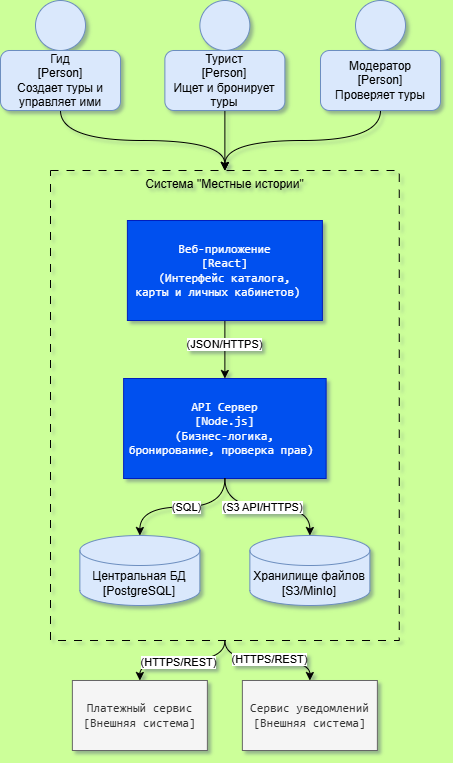

The diagram above was exported from draw.io. Its source (the exported page's mxGraphModel, read from the mxfile embedded in the PNG):
<mxGraphModel dx="1442" dy="979" grid="1" gridSize="10" guides="1" tooltips="1" connect="1" arrows="1" fold="1" page="1" pageScale="1" pageWidth="3300" pageHeight="4681" background="light-dark(#CCFF99,#121212)" math="0" shadow="1">
  <root>
    <mxCell id="0" />
    <mxCell id="1" parent="0" />
    <mxCell id="s49bYjDQqePlvC9k1C2h-30" edge="1" parent="1" source="s49bYjDQqePlvC9k1C2h-14" style="edgeStyle=orthogonalEdgeStyle;rounded=0;orthogonalLoop=1;jettySize=auto;html=1;entryX=0.5;entryY=0;entryDx=0;entryDy=0;curved=1;curveGeometry=1;" target="s49bYjDQqePlvC9k1C2h-16">
      <mxGeometry relative="1" as="geometry" />
    </mxCell>
    <mxCell id="s49bYjDQqePlvC9k1C2h-32" connectable="0" parent="s49bYjDQqePlvC9k1C2h-30" style="edgeLabel;html=1;align=center;verticalAlign=middle;resizable=0;points=[];" value="(HTTPS/REST)" vertex="1">
      <mxGeometry relative="1" x="0.0771" y="1" as="geometry">
        <mxPoint as="offset" />
      </mxGeometry>
    </mxCell>
    <mxCell id="s49bYjDQqePlvC9k1C2h-31" edge="1" parent="1" source="s49bYjDQqePlvC9k1C2h-14" style="edgeStyle=orthogonalEdgeStyle;rounded=0;orthogonalLoop=1;jettySize=auto;html=1;entryX=0.5;entryY=0;entryDx=0;entryDy=0;curved=1;curveGeometry=1;" target="s49bYjDQqePlvC9k1C2h-17">
      <mxGeometry relative="1" as="geometry" />
    </mxCell>
    <mxCell id="s49bYjDQqePlvC9k1C2h-33" connectable="0" parent="s49bYjDQqePlvC9k1C2h-31" style="edgeLabel;html=1;align=center;verticalAlign=middle;resizable=0;points=[];" value="(HTTPS/REST)" vertex="1">
      <mxGeometry relative="1" x="0.0468" y="2" as="geometry">
        <mxPoint as="offset" />
      </mxGeometry>
    </mxCell>
    <mxCell id="s49bYjDQqePlvC9k1C2h-14" parent="1" style="rounded=0;whiteSpace=wrap;html=1;verticalAlign=top;fillColor=none;dashed=1;dashPattern=8 8;" value="Система &quot;Местные истории&quot;" vertex="1">
      <mxGeometry height="470" width="348.75" x="210.01" y="570" as="geometry" />
    </mxCell>
    <mxCell id="s49bYjDQqePlvC9k1C2h-1" parent="1" style="ellipse;whiteSpace=wrap;html=1;shapeInside=1;aspect=fixed;fillColor=#dae8fc;strokeColor=#6c8ebf;" value="" vertex="1">
      <mxGeometry height="50" width="50" x="195" y="400" as="geometry" />
    </mxCell>
    <mxCell id="s49bYjDQqePlvC9k1C2h-18" edge="1" parent="1" source="s49bYjDQqePlvC9k1C2h-2" style="edgeStyle=orthogonalEdgeStyle;rounded=0;orthogonalLoop=1;jettySize=auto;html=1;entryX=0.5;entryY=0;entryDx=0;entryDy=0;curved=1;curveGeometry=1;" target="s49bYjDQqePlvC9k1C2h-14">
      <mxGeometry relative="1" as="geometry" />
    </mxCell>
    <mxCell id="s49bYjDQqePlvC9k1C2h-2" parent="1" style="rounded=1;whiteSpace=wrap;html=1;roundedPerimeter=1;fillColor=#dae8fc;strokeColor=#6c8ebf;" value="Гид&lt;div&gt;[Person]&lt;/div&gt;&lt;div&gt;Создает туры и управляет ими&lt;/div&gt;" vertex="1">
      <mxGeometry height="60" width="120" x="160" y="450" as="geometry" />
    </mxCell>
    <mxCell id="s49bYjDQqePlvC9k1C2h-3" parent="1" style="ellipse;whiteSpace=wrap;html=1;shapeInside=1;aspect=fixed;fillColor=#dae8fc;strokeColor=#6c8ebf;" value="" vertex="1">
      <mxGeometry height="50" width="50" x="359.38" y="400" as="geometry" />
    </mxCell>
    <mxCell id="s49bYjDQqePlvC9k1C2h-19" edge="1" parent="1" source="s49bYjDQqePlvC9k1C2h-4" style="edgeStyle=orthogonalEdgeStyle;rounded=0;orthogonalLoop=1;jettySize=auto;html=1;entryX=0.5;entryY=0;entryDx=0;entryDy=0;curved=1;curveGeometry=1;" target="s49bYjDQqePlvC9k1C2h-14">
      <mxGeometry relative="1" as="geometry" />
    </mxCell>
    <mxCell id="s49bYjDQqePlvC9k1C2h-4" parent="1" style="rounded=1;whiteSpace=wrap;html=1;roundedPerimeter=1;fillColor=#dae8fc;strokeColor=#6c8ebf;" value="Турист&lt;br&gt;&lt;div&gt;[Person]&lt;/div&gt;&lt;div&gt;Ищет и бронирует туры&lt;/div&gt;" vertex="1">
      <mxGeometry height="60" width="120" x="324.38" y="450" as="geometry" />
    </mxCell>
    <mxCell id="s49bYjDQqePlvC9k1C2h-5" parent="1" style="ellipse;whiteSpace=wrap;html=1;shapeInside=1;aspect=fixed;fillColor=#dae8fc;strokeColor=#6c8ebf;" value="" vertex="1">
      <mxGeometry height="50" width="50" x="515" y="400" as="geometry" />
    </mxCell>
    <mxCell id="s49bYjDQqePlvC9k1C2h-20" edge="1" parent="1" source="s49bYjDQqePlvC9k1C2h-6" style="edgeStyle=orthogonalEdgeStyle;rounded=0;orthogonalLoop=1;jettySize=auto;html=1;entryX=0.5;entryY=0;entryDx=0;entryDy=0;curved=1;curveGeometry=1;" target="s49bYjDQqePlvC9k1C2h-14">
      <mxGeometry relative="1" as="geometry" />
    </mxCell>
    <mxCell id="s49bYjDQqePlvC9k1C2h-6" parent="1" style="rounded=1;whiteSpace=wrap;html=1;roundedPerimeter=1;fillColor=#dae8fc;strokeColor=#6c8ebf;" value="Модератор&lt;br&gt;&lt;div&gt;[Person]&lt;/div&gt;&lt;div&gt;Проверяет туры&lt;/div&gt;" vertex="1">
      <mxGeometry height="60" width="120" x="480" y="450" as="geometry" />
    </mxCell>
    <mxCell id="s49bYjDQqePlvC9k1C2h-10" parent="1" style="shape=cylinder3;whiteSpace=wrap;html=1;boundedLbl=1;backgroundOutline=1;size=15;fillColor=#dae8fc;strokeColor=#6c8ebf;" value="Центральная БД&lt;div&gt;[PostgreSQL]&lt;/div&gt;" vertex="1">
      <mxGeometry height="70" width="120" x="239.38" y="935" as="geometry" />
    </mxCell>
    <mxCell id="s49bYjDQqePlvC9k1C2h-11" parent="1" style="shape=cylinder3;whiteSpace=wrap;html=1;boundedLbl=1;backgroundOutline=1;size=15;fillColor=#dae8fc;strokeColor=#6c8ebf;" value="Хранилище файлов&lt;div&gt;[S3/MinIo]&lt;/div&gt;" vertex="1">
      <mxGeometry height="70" width="120" x="409.38" y="935" as="geometry" />
    </mxCell>
    <mxCell id="s49bYjDQqePlvC9k1C2h-23" edge="1" parent="1" source="s49bYjDQqePlvC9k1C2h-12" style="edgeStyle=orthogonalEdgeStyle;rounded=0;orthogonalLoop=1;jettySize=auto;html=1;entryX=0.5;entryY=0;entryDx=0;entryDy=0;" target="s49bYjDQqePlvC9k1C2h-13">
      <mxGeometry relative="1" as="geometry" />
    </mxCell>
    <mxCell id="s49bYjDQqePlvC9k1C2h-24" connectable="0" parent="s49bYjDQqePlvC9k1C2h-23" style="edgeLabel;html=1;align=center;verticalAlign=middle;resizable=0;points=[];" value="(JSON/HTTPS)" vertex="1">
      <mxGeometry relative="1" x="-0.2231" y="-1" as="geometry">
        <mxPoint as="offset" />
      </mxGeometry>
    </mxCell>
    <mxCell id="s49bYjDQqePlvC9k1C2h-12" parent="1" style="rounded=0;whiteSpace=wrap;html=1;fillColor=#0050ef;fontColor=#ffffff;strokeColor=#001DBC;" value="&lt;pre&gt;Веб-приложение&lt;br&gt;[React]&lt;br&gt;(Интерфейс каталога,&lt;br&gt;карты и личных кабинетов)  &lt;/pre&gt;" vertex="1">
      <mxGeometry height="100" width="195" x="286.89" y="620" as="geometry" />
    </mxCell>
    <mxCell id="s49bYjDQqePlvC9k1C2h-13" parent="1" style="rounded=0;whiteSpace=wrap;html=1;fillColor=#0050ef;fontColor=#ffffff;strokeColor=#001DBC;" value="&lt;pre&gt;API Сервер&lt;br&gt;[Node.js]&lt;br&gt; (Бизнес-логика, &lt;br&gt;бронирование, проверка прав) &lt;/pre&gt;" vertex="1">
      <mxGeometry height="100" width="202.5" x="283.13" y="778" as="geometry" />
    </mxCell>
    <mxCell id="s49bYjDQqePlvC9k1C2h-16" parent="1" style="rounded=0;whiteSpace=wrap;html=1;fillColor=#f5f5f5;fontColor=#333333;strokeColor=#666666;" value="&lt;pre&gt;Платежный сервис&lt;br&gt;[Внешняя система]&lt;/pre&gt;" vertex="1">
      <mxGeometry height="70" width="135" x="231.88" y="1080" as="geometry" />
    </mxCell>
    <mxCell id="s49bYjDQqePlvC9k1C2h-17" parent="1" style="rounded=0;whiteSpace=wrap;html=1;fillColor=#f5f5f5;fontColor=#333333;strokeColor=#666666;" value="&lt;pre&gt;Сервис уведомлений&lt;br&gt;[Внешняя система]&lt;/pre&gt;" vertex="1">
      <mxGeometry height="70" width="135" x="401.88" y="1080" as="geometry" />
    </mxCell>
    <mxCell id="s49bYjDQqePlvC9k1C2h-25" edge="1" parent="1" source="s49bYjDQqePlvC9k1C2h-13" style="edgeStyle=orthogonalEdgeStyle;rounded=0;orthogonalLoop=1;jettySize=auto;html=1;entryX=0.5;entryY=0;entryDx=0;entryDy=0;entryPerimeter=0;curved=1;curveGeometry=1;" target="s49bYjDQqePlvC9k1C2h-10">
      <mxGeometry relative="1" as="geometry" />
    </mxCell>
    <mxCell id="s49bYjDQqePlvC9k1C2h-26" connectable="0" parent="s49bYjDQqePlvC9k1C2h-25" style="edgeLabel;html=1;align=center;verticalAlign=middle;resizable=0;points=[];" value="(SQL)" vertex="1">
      <mxGeometry relative="1" x="-0.0475" as="geometry">
        <mxPoint x="1" as="offset" />
      </mxGeometry>
    </mxCell>
    <mxCell id="s49bYjDQqePlvC9k1C2h-28" edge="1" parent="1" source="s49bYjDQqePlvC9k1C2h-13" style="edgeStyle=orthogonalEdgeStyle;rounded=0;orthogonalLoop=1;jettySize=auto;html=1;entryX=0.5;entryY=0;entryDx=0;entryDy=0;entryPerimeter=0;curved=1;curveGeometry=1;" target="s49bYjDQqePlvC9k1C2h-11">
      <mxGeometry relative="1" as="geometry" />
    </mxCell>
    <mxCell id="s49bYjDQqePlvC9k1C2h-29" connectable="0" parent="s49bYjDQqePlvC9k1C2h-28" style="edgeLabel;html=1;align=center;verticalAlign=middle;resizable=0;points=[];" value="(S3 API/HTTPS)" vertex="1">
      <mxGeometry relative="1" x="-0.0928" as="geometry">
        <mxPoint as="offset" />
      </mxGeometry>
    </mxCell>
  </root>
</mxGraphModel>